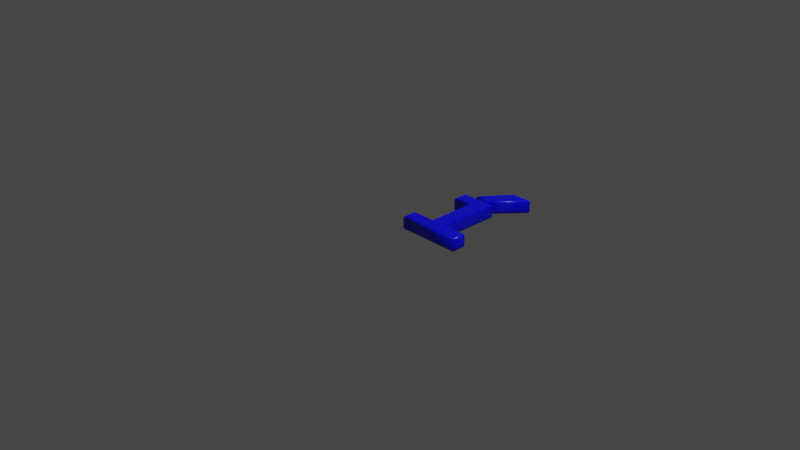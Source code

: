# Source: 237.blend  (saved by Blender 2.83.19; exported with 4.5.12 LTS)
import bpy
from mathutils import Matrix  # noqa: F401  (used for matrix-valued properties, if any)

bpy.ops.wm.read_factory_settings(use_empty=True)
scene = bpy.context.scene
scene.name = 'Scene'

# ---- collections
col_collection = bpy.data.collections.new('Collection'); scene.collection.children.link(col_collection)

# ---- materials (node trees are filled in below, after node groups)
mat_material = bpy.data.materials.new('Material')
mat_material.alpha_threshold = 0.0
mat_material.use_transparent_shadow = False
mat_material.line_color = (0.0, 0.0, 0.0, 1.0)

# ---- material node trees
mat_material.use_nodes = True; mat_material.node_tree.nodes.clear()
_N = mat_material.node_tree.nodes; _L = mat_material.node_tree.links
n0 = _N.new('ShaderNodeOutputMaterial'); n0.name = 'Material Output'; n0.location = (300, 300)
n1 = _N.new('ShaderNodeBsdfPrincipled'); n1.name = 'Principled BSDF'; n1.location = (10, 300)
n1.distribution = 'GGX'
n1.subsurface_method = 'BURLEY'
n1.inputs[0].default_value = (0.0, 0.0, 1.0, 1.0)
n1.inputs[2].default_value = 0.4
n1.inputs[3].default_value = 1.45
n1.inputs[27].default_value = (0.0, 0.0, 0.0, 1.0)
n1.inputs[28].default_value = 1.0
_L.new(n1.outputs[0], n0.inputs[0])
n0.is_active_output = True

# ---- world
world_world = bpy.data.worlds.new('World'); scene.world = world_world
world_world.use_nodes = True; world_world.node_tree.nodes.clear()
_N = world_world.node_tree.nodes; _L = world_world.node_tree.links
n0 = _N.new('ShaderNodeOutputWorld'); n0.name = 'World Output'; n0.location = (300, 300)
n1 = _N.new('ShaderNodeBackground'); n1.name = 'Background'; n1.location = (10, 300)
n1.inputs[0].default_value = (0.05088, 0.05088, 0.05088, 1.0)
_L.new(n1.outputs[0], n0.inputs[0])
n0.is_active_output = True
world_world.color = (0.05088, 0.05088, 0.05088)
world_world.use_sun_shadow = False
world_world.sun_shadow_jitter_overblur = 0.0

# ---- cameras
cam_camera = bpy.data.cameras.new('Camera')
cam_camera.clip_end = 100.0
cam_camera.ortho_scale = 7.314

# ---- lights
light_light = bpy.data.lights.new('Light', 'POINT')
light_light.transmission_factor = 0.0
light_light.energy = 1000.0
light_light.shadow_soft_size = 0.1
light_light.shadow_maximum_resolution = 0.006
light_light.use_absolute_resolution = True

# ---- meshes
me_237 = bpy.data.meshes.new('237')
me_237.from_pydata([(0.3307, 0.8785, 0.08), (0.5263, 1.14, 0.08), (0.6641, 1.14, 0.08), (0.4379, 0.8785, 0.08), (0.1782, 0.6801, 0.08), (0.1782, 0.7797, 0.08), (0.5061, 0.7797, 0.08), (0.5061, 0.09955, 0.08), (0.7602, 0.09955, 0.08), (0.7602, 1.311e-09, 0.08), (0.1239, 1.311e-09, 0.08), (0.1239, 0.09955, 0.08), (0.378, 0.09955, 0.08), (0.378, 0.6801, 0.08), (0.3307, 0.8785, -0.08), (0.5263, 1.14, -0.08), (0.6641, 1.14, -0.08), (0.4379, 0.8785, -0.08), (0.1782, 0.6801, -0.08), (0.1782, 0.7797, -0.08), (0.5061, 0.7797, -0.08), (0.5061, 0.09955, -0.08), (0.7602, 0.09955, -0.08), (0.7602, -3.577e-10, -0.08), (0.1239, -3.577e-10, -0.08), (0.1239, 0.09955, -0.08), (0.378, 0.09955, -0.08), (0.378, 0.6801, -0.08), (0.1782, 0.6801, -0.08), (0.1667, 0.6686, -0.07772), (0.157, 0.6589, -0.07121), (0.1505, 0.6524, -0.06148), (0.1482, 0.6501, -0.05), (0.1482, 0.6501, 0.05), (0.1505, 0.6524, 0.06148), (0.157, 0.6589, 0.07121), (0.1667, 0.6686, 0.07772), (0.1782, 0.6801, 0.08), (0.1782, 0.7797, -0.08), (0.1667, 0.7912, -0.07772), (0.157, 0.8009, -0.07121), (0.1505, 0.8074, -0.06148), (0.1482, 0.8097, -0.05), (0.1482, 0.8097, 0.05), (0.1505, 0.8074, 0.06148), (0.157, 0.8009, 0.07121), (0.1667, 0.7912, 0.07772), (0.1782, 0.7797, 0.08), (0.5061, 0.7797, -0.08), (0.5176, 0.7912, -0.07772), (0.5273, 0.8009, -0.07121), (0.5338, 0.8074, -0.06148), (0.5361, 0.8097, -0.05), (0.5361, 0.8097, 0.05), (0.5338, 0.8074, 0.06148), (0.5273, 0.8009, 0.07121), (0.5176, 0.7912, 0.07772), (0.5061, 0.7797, 0.08), (0.5061, 0.09955, -0.08), (0.5176, 0.111, -0.07772), (0.5273, 0.1208, -0.07121), (0.5338, 0.1273, -0.06148), (0.5361, 0.1295, -0.05), (0.5361, 0.1295, 0.05), (0.5338, 0.1273, 0.06148), (0.5273, 0.1208, 0.07121), (0.5176, 0.111, 0.07772), (0.5061, 0.09955, 0.08), (0.7602, 0.09955, -0.08), (0.7717, 0.111, -0.07772), (0.7814, 0.1208, -0.07121), (0.7879, 0.1273, -0.06148), (0.7902, 0.1295, -0.05), (0.7902, 0.1295, 0.05), (0.7879, 0.1273, 0.06148), (0.7814, 0.1208, 0.07121), (0.7717, 0.111, 0.07772), (0.7602, 0.09955, 0.08), (0.7602, -3.577e-10, -0.08), (0.7717, -0.01148, -0.07772), (0.7814, -0.02121, -0.07121), (0.7879, -0.02772, -0.06148), (0.7902, -0.03, -0.05), (0.7902, -0.03, 0.05), (0.7879, -0.02772, 0.06148), (0.7814, -0.02121, 0.07121), (0.7717, -0.01148, 0.07772), (0.7602, 1.311e-09, 0.08), (0.1239, -3.577e-10, -0.08), (0.1124, -0.01148, -0.07772), (0.1027, -0.02121, -0.07121), (0.0962, -0.02772, -0.06148), (0.09391, -0.03, -0.05), (0.09391, -0.03, 0.05), (0.0962, -0.02772, 0.06148), (0.1027, -0.02121, 0.07121), (0.1124, -0.01148, 0.07772), (0.1239, 1.311e-09, 0.08), (0.1239, 0.09955, -0.08), (0.1124, 0.111, -0.07772), (0.1027, 0.1208, -0.07121), (0.0962, 0.1273, -0.06148), (0.09391, 0.1295, -0.05), (0.09391, 0.1295, 0.05), (0.0962, 0.1273, 0.06148), (0.1027, 0.1208, 0.07121), (0.1124, 0.111, 0.07772), (0.1239, 0.09955, 0.08), (0.378, 0.09955, -0.08), (0.3665, 0.111, -0.07772), (0.3568, 0.1208, -0.07121), (0.3503, 0.1273, -0.06148), (0.348, 0.1295, -0.05), (0.348, 0.1295, 0.05), (0.3503, 0.1273, 0.06148), (0.3568, 0.1208, 0.07121), (0.3665, 0.111, 0.07772), (0.378, 0.09955, 0.08), (0.378, 0.6801, -0.08), (0.3665, 0.6686, -0.07772), (0.3568, 0.6589, -0.07121), (0.3503, 0.6524, -0.06148), (0.348, 0.6501, -0.05), (0.348, 0.6501, 0.05), (0.3503, 0.6524, 0.06148), (0.3568, 0.6589, 0.07121), (0.3665, 0.6686, 0.07772), (0.378, 0.6801, 0.08), (0.3307, 0.8785, -0.08), (0.3078, 0.867, -0.07772), (0.2883, 0.8573, -0.07121), (0.2753, 0.8508, -0.06148), (0.2708, 0.8485, -0.05), (0.2708, 0.8485, 0.05), (0.2753, 0.8508, 0.06148), (0.2883, 0.8573, 0.07121), (0.3078, 0.867, 0.07772), (0.3307, 0.8785, 0.08), (0.5263, 1.14, -0.08), (0.5205, 1.152, -0.07772), (0.5156, 1.161, -0.07121), (0.5124, 1.168, -0.06148), (0.5112, 1.17, -0.05), (0.5112, 1.17, 0.05), (0.5124, 1.168, 0.06148), (0.5156, 1.161, 0.07121), (0.5205, 1.152, 0.07772), (0.5263, 1.14, 0.08), (0.6641, 1.14, -0.08), (0.6892, 1.152, -0.07772), (0.7105, 1.161, -0.07121), (0.7247, 1.168, -0.06148), (0.7297, 1.17, -0.05), (0.7297, 1.17, 0.05), (0.7247, 1.168, 0.06148), (0.7105, 1.161, 0.07121), (0.6892, 1.152, 0.07772), (0.6641, 1.14, 0.08), (0.4379, 0.8785, -0.08), (0.4431, 0.867, -0.07772), (0.4476, 0.8573, -0.07121), (0.4505, 0.8508, -0.06148), (0.4516, 0.8485, -0.05), (0.4516, 0.8485, 0.05), (0.4505, 0.8508, 0.06148), (0.4476, 0.8573, 0.07121), (0.4431, 0.867, 0.07772), (0.4379, 0.8785, 0.08)], [], [(4, 6, 5), (4, 13, 6), (13, 7, 6), (12, 7, 13), (10, 12, 11), (10, 7, 12), (10, 8, 7), (10, 9, 8), (0, 2, 1), (0, 3, 2), (20, 18, 19), (27, 18, 20), (21, 27, 20), (21, 26, 27), (26, 24, 25), (21, 24, 26), (22, 24, 21), (23, 24, 22), (16, 14, 15), (17, 14, 16), (29, 39, 38, 28), (30, 40, 39, 29), (31, 41, 40, 30), (32, 42, 41, 31), (33, 43, 42, 32), (34, 44, 43, 33), (35, 45, 44, 34), (36, 46, 45, 35), (37, 47, 46, 36), (39, 49, 48, 38), (40, 50, 49, 39), (41, 51, 50, 40), (42, 52, 51, 41), (43, 53, 52, 42), (44, 54, 53, 43), (45, 55, 54, 44), (46, 56, 55, 45), (47, 57, 56, 46), (49, 59, 58, 48), (50, 60, 59, 49), (51, 61, 60, 50), (52, 62, 61, 51), (53, 63, 62, 52), (54, 64, 63, 53), (55, 65, 64, 54), (56, 66, 65, 55), (57, 67, 66, 56), (59, 69, 68, 58), (60, 70, 69, 59), (61, 71, 70, 60), (62, 72, 71, 61), (63, 73, 72, 62), (64, 74, 73, 63), (65, 75, 74, 64), (66, 76, 75, 65), (67, 77, 76, 66), (69, 79, 78, 68), (70, 80, 79, 69), (71, 81, 80, 70), (72, 82, 81, 71), (73, 83, 82, 72), (74, 84, 83, 73), (75, 85, 84, 74), (76, 86, 85, 75), (77, 87, 86, 76), (79, 89, 88, 78), (80, 90, 89, 79), (81, 91, 90, 80), (82, 92, 91, 81), (83, 93, 92, 82), (84, 94, 93, 83), (85, 95, 94, 84), (86, 96, 95, 85), (87, 97, 96, 86), (89, 99, 98, 88), (90, 100, 99, 89), (91, 101, 100, 90), (92, 102, 101, 91), (93, 103, 102, 92), (94, 104, 103, 93), (95, 105, 104, 94), (96, 106, 105, 95), (97, 107, 106, 96), (99, 109, 108, 98), (100, 110, 109, 99), (101, 111, 110, 100), (102, 112, 111, 101), (103, 113, 112, 102), (104, 114, 113, 103), (105, 115, 114, 104), (106, 116, 115, 105), (107, 117, 116, 106), (109, 119, 118, 108), (110, 120, 119, 109), (111, 121, 120, 110), (112, 122, 121, 111), (113, 123, 122, 112), (114, 124, 123, 113), (115, 125, 124, 114), (116, 126, 125, 115), (117, 127, 126, 116), (119, 29, 28, 118), (120, 30, 29, 119), (121, 31, 30, 120), (122, 32, 31, 121), (123, 33, 32, 122), (124, 34, 33, 123), (125, 35, 34, 124), (126, 36, 35, 125), (127, 37, 36, 126), (129, 139, 138, 128), (130, 140, 139, 129), (131, 141, 140, 130), (132, 142, 141, 131), (133, 143, 142, 132), (134, 144, 143, 133), (135, 145, 144, 134), (136, 146, 145, 135), (137, 147, 146, 136), (139, 149, 148, 138), (140, 150, 149, 139), (141, 151, 150, 140), (142, 152, 151, 141), (143, 153, 152, 142), (144, 154, 153, 143), (145, 155, 154, 144), (146, 156, 155, 145), (147, 157, 156, 146), (149, 159, 158, 148), (150, 160, 159, 149), (151, 161, 160, 150), (152, 162, 161, 151), (153, 163, 162, 152), (154, 164, 163, 153), (155, 165, 164, 154), (156, 166, 165, 155), (157, 167, 166, 156), (159, 129, 128, 158), (160, 130, 129, 159), (161, 131, 130, 160), (162, 132, 131, 161), (163, 133, 132, 162), (164, 134, 133, 163), (165, 135, 134, 164), (166, 136, 135, 165), (167, 137, 136, 166)])
me_237.polygons.foreach_set('use_smooth', [0, 0, 0, 0, 0, 0, 0, 0, 0, 0, 0, 0, 0, 0, 0, 0, 0, 0, 0, 0, 1, 1, 1, 1, 1, 1, 1, 1, 1, 1, 1, 1, 1, 1, 1, 1, 1, 1, 1, 1, 1, 1, 1, 1, 1, 1, 1, 1, 1, 1, 1, 1, 1, 1, 1, 1, 1, 1, 1, 1, 1, 1, 1, 1, 1, 1, 1, 1, 1, 1, 1, 1, 1, 1, 1, 1, 1, 1, 1, 1, 1, 1, 1, 1, 1, 1, 1, 1, 1, 1, 1, 1, 1, 1, 1, 1, 1, 1, 1, 1, 1, 1, 1, 1, 1, 1, 1, 1, 1, 1, 1, 1, 1, 1, 1, 1, 1, 1, 1, 1, 1, 1, 1, 1, 1, 1, 1, 1, 1, 1, 1, 1, 1, 1, 1, 1, 1, 1, 1, 1, 1, 1, 1, 1, 1, 1])
_uv = me_237.uv_layers.new(name='UVMap')
_uv.uv.foreach_set('vector', [0.064, 0.6134, 0.0002099, 0.8235, 0.00021, 0.6134, 0.064, 0.6134, 0.064, 0.7414, 0.0002099, 0.8235, 0.064, 0.7414, 0.436, 0.8235, 0.0002099, 0.8235, 0.436, 0.7414, 0.436, 0.8235, 0.064, 0.7414, 0.4998, 0.5786, 0.436, 0.7414, 0.436, 0.5786, 0.4998, 0.5786, 0.436, 0.8235, 0.436, 0.7414, 0.4998, 0.5786, 0.436, 0.9863, 0.436, 0.8235, 0.4998, 0.5786, 0.4998, 0.9863, 0.436, 0.9863, 0.9089, 0.2672, 0.9609, 0.5338, 0.8941, 0.4761, 0.9089, 0.2672, 0.9609, 0.3122, 0.9609, 0.5338, 0.5002, 0.7414, 0.564, 0.9515, 0.5002, 0.9515, 0.564, 0.8235, 0.564, 0.9515, 0.5002, 0.7414, 0.936, 0.7414, 0.564, 0.8235, 0.5002, 0.7414, 0.936, 0.7414, 0.936, 0.8235, 0.564, 0.8235, 0.936, 0.8235, 0.9998, 0.9863, 0.936, 0.9863, 0.936, 0.7414, 0.9998, 0.9863, 0.936, 0.8235, 0.936, 0.5786, 0.9998, 0.9863, 0.936, 0.7414, 0.9998, 0.5786, 0.9998, 0.9863, 0.936, 0.5786, 0.9609, 0.0002099, 0.9089, 0.2668, 0.8941, 0.05796, 0.9609, 0.2219, 0.9089, 0.2668, 0.9609, 0.0002099, 0.008439, 0.3052, 0.01887, 0.3633, 0.01308, 0.3654, 0.0002099, 0.3051, 0.01496, 0.3054, 0.02377, 0.3613, 0.01887, 0.3633, 0.008439, 0.3052, 0.02043, 0.3057, 0.02814, 0.3593, 0.02377, 0.3613, 0.01496, 0.3054, 0.0252, 0.3061, 0.03211, 0.3573, 0.02814, 0.3593, 0.02043, 0.3057, 0.05296, 0.308, 0.05062, 0.3477, 0.03211, 0.3573, 0.0252, 0.3061, 0.05639, 0.3109, 0.05409, 0.346, 0.05062, 0.3477, 0.05296, 0.308, 0.05948, 0.3136, 0.0575, 0.3445, 0.05409, 0.346, 0.05639, 0.3109, 0.06246, 0.3164, 0.06084, 0.343, 0.0575, 0.3445, 0.05948, 0.3136, 0.06546, 0.3196, 0.06425, 0.3415, 0.06084, 0.343, 0.06246, 0.3164, 0.01887, 0.3633, 0.1177, 0.4658, 0.1147, 0.4708, 0.01308, 0.3654, 0.02377, 0.3613, 0.1203, 0.4612, 0.1177, 0.4658, 0.01887, 0.3633, 0.02814, 0.3593, 0.1227, 0.4567, 0.1203, 0.4612, 0.02377, 0.3613, 0.03211, 0.3573, 0.125, 0.4522, 0.1227, 0.4567, 0.02814, 0.3593, 0.05062, 0.3477, 0.1396, 0.4207, 0.125, 0.4522, 0.03211, 0.3573, 0.05409, 0.346, 0.142, 0.4154, 0.1396, 0.4207, 0.05062, 0.3477, 0.0575, 0.3445, 0.1444, 0.41, 0.142, 0.4154, 0.05409, 0.346, 0.06084, 0.343, 0.1468, 0.4046, 0.1444, 0.41, 0.0575, 0.3445, 0.06425, 0.3415, 0.1491, 0.399, 0.1468, 0.4046, 0.06084, 0.343, 0.1177, 0.4658, 0.5513, 0.5704, 0.5509, 0.5782, 0.1147, 0.4708, 0.1203, 0.4612, 0.5517, 0.5619, 0.5513, 0.5704, 0.1177, 0.4658, 0.1227, 0.4567, 0.5523, 0.553, 0.5517, 0.5619, 0.1203, 0.4612, 0.125, 0.4522, 0.5529, 0.5438, 0.5523, 0.553, 0.1227, 0.4567, 0.1396, 0.4207, 0.6208, 0.4044, 0.5529, 0.5438, 0.125, 0.4522, 0.142, 0.4154, 0.6273, 0.3967, 0.6208, 0.4044, 0.1396, 0.4207, 0.1444, 0.41, 0.6344, 0.3891, 0.6273, 0.3967, 0.142, 0.4154, 0.1468, 0.4046, 0.6422, 0.3817, 0.6344, 0.3891, 0.1444, 0.41, 0.1491, 0.399, 0.65, 0.3746, 0.6422, 0.3817, 0.1468, 0.4046, 0.5513, 0.5704, 0.6937, 0.5472, 0.6955, 0.5546, 0.5509, 0.5782, 0.5517, 0.5619, 0.6919, 0.5417, 0.6937, 0.5472, 0.5513, 0.5704, 0.5523, 0.553, 0.6903, 0.5372, 0.6919, 0.5417, 0.5517, 0.5619, 0.5529, 0.5438, 0.6887, 0.5333, 0.6903, 0.5372, 0.5523, 0.553, 0.6208, 0.4044, 0.6776, 0.5135, 0.6887, 0.5333, 0.5529, 0.5438, 0.6273, 0.3967, 0.677, 0.5085, 0.6776, 0.5135, 0.6208, 0.4044, 0.6344, 0.3891, 0.6765, 0.504, 0.677, 0.5085, 0.6273, 0.3967, 0.6422, 0.3817, 0.676, 0.4996, 0.6765, 0.504, 0.6344, 0.3891, 0.65, 0.3746, 0.6802, 0.4915, 0.676, 0.4996, 0.6422, 0.3817, 0.6937, 0.5472, 0.7567, 0.5118, 0.7634, 0.5169, 0.6955, 0.5546, 0.6919, 0.5417, 0.7505, 0.5074, 0.7567, 0.5118, 0.6937, 0.5472, 0.6903, 0.5372, 0.7444, 0.5036, 0.7505, 0.5074, 0.6919, 0.5417, 0.6887, 0.5333, 0.7387, 0.5002, 0.7444, 0.5036, 0.6903, 0.5372, 0.6776, 0.5135, 0.701, 0.4838, 0.7387, 0.5002, 0.6887, 0.5333, 0.677, 0.5085, 0.6954, 0.4839, 0.701, 0.4838, 0.6776, 0.5135, 0.6765, 0.504, 0.6901, 0.4843, 0.6954, 0.4839, 0.677, 0.5085, 0.676, 0.4996, 0.6851, 0.485, 0.6901, 0.4843, 0.6765, 0.504, 0.6802, 0.4915, 0.68, 0.486, 0.6851, 0.485, 0.676, 0.4996, 0.7567, 0.5118, 0.7556, 0.06865, 0.7634, 0.06302, 0.7634, 0.5169, 0.7505, 0.5074, 0.7486, 0.07341, 0.7556, 0.06865, 0.7567, 0.5118, 0.7444, 0.5036, 0.7421, 0.07755, 0.7486, 0.07341, 0.7505, 0.5074, 0.7387, 0.5002, 0.736, 0.08094, 0.7421, 0.07755, 0.7444, 0.5036, 0.701, 0.4838, 0.7043, 0.1096, 0.736, 0.08094, 0.7387, 0.5002, 0.6954, 0.4839, 0.7016, 0.1113, 0.7043, 0.1096, 0.701, 0.4838, 0.6901, 0.4843, 0.6992, 0.1128, 0.7016, 0.1113, 0.6954, 0.4839, 0.6851, 0.485, 0.6972, 0.1143, 0.6992, 0.1128, 0.6901, 0.4843, 0.68, 0.486, 0.6952, 0.116, 0.6972, 0.1143, 0.6851, 0.485, 0.7556, 0.06865, 0.6839, 0.03815, 0.687, 0.03099, 0.7634, 0.06302, 0.7486, 0.07341, 0.6816, 0.04417, 0.6839, 0.03815, 0.7556, 0.06865, 0.7421, 0.07755, 0.6797, 0.04955, 0.6816, 0.04417, 0.7486, 0.07341, 0.736, 0.08094, 0.6781, 0.05481, 0.6797, 0.04955, 0.7421, 0.07755, 0.7043, 0.1096, 0.6634, 0.08727, 0.6781, 0.05481, 0.736, 0.08094, 0.7016, 0.1113, 0.663, 0.0898, 0.6634, 0.08727, 0.7043, 0.1096, 0.6992, 0.1128, 0.6625, 0.09231, 0.663, 0.0898, 0.7016, 0.1113, 0.6972, 0.1143, 0.6619, 0.09481, 0.6625, 0.09231, 0.6992, 0.1128, 0.6952, 0.116, 0.6613, 0.09749, 0.6619, 0.09481, 0.6972, 0.1143, 0.6839, 0.03815, 0.5405, 0.008811, 0.54, 0.0002099, 0.687, 0.03099, 0.6816, 0.04417, 0.5411, 0.0179, 0.5405, 0.008811, 0.6839, 0.03815, 0.6797, 0.04955, 0.542, 0.02723, 0.5411, 0.0179, 0.6816, 0.04417, 0.6781, 0.05481, 0.5434, 0.03674, 0.542, 0.02723, 0.6797, 0.04955, 0.6634, 0.08727, 0.6108, 0.1748, 0.5434, 0.03674, 0.6781, 0.05481, 0.663, 0.0898, 0.613, 0.1844, 0.6108, 0.1748, 0.6634, 0.08727, 0.6625, 0.09231, 0.6156, 0.1943, 0.613, 0.1844, 0.663, 0.0898, 0.6619, 0.09481, 0.6187, 0.2044, 0.6156, 0.1943, 0.6625, 0.09231, 0.6613, 0.09749, 0.6222, 0.2145, 0.6187, 0.2044, 0.6619, 0.09481, 0.5405, 0.008811, 0.03528, 0.1616, 0.02663, 0.1535, 0.54, 0.0002099, 0.5411, 0.0179, 0.04415, 0.1698, 0.03528, 0.1616, 0.5405, 0.008811, 0.542, 0.02723, 0.0529, 0.1779, 0.04415, 0.1698, 0.5411, 0.0179, 0.5434, 0.03674, 0.06125, 0.1859, 0.0529, 0.1779, 0.542, 0.02723, 0.6108, 0.1748, 0.145, 0.2891, 0.06125, 0.1859, 0.5434, 0.03674, 0.613, 0.1844, 0.1474, 0.2968, 0.145, 0.2891, 0.6108, 0.1748, 0.6156, 0.1943, 0.1495, 0.3045, 0.1474, 0.2968, 0.613, 0.1844, 0.6187, 0.2044, 0.1511, 0.312, 0.1495, 0.3045, 0.6156, 0.1943, 0.6222, 0.2145, 0.1525, 0.3191, 0.1511, 0.312, 0.6187, 0.2044, 0.03528, 0.1616, 0.008439, 0.3052, 0.0002099, 0.3051, 0.02663, 0.1535, 0.04415, 0.1698, 0.01496, 0.3054, 0.008439, 0.3052, 0.03528, 0.1616, 0.0529, 0.1779, 0.02043, 0.3057, 0.01496, 0.3054, 0.04415, 0.1698, 0.06125, 0.1859, 0.0252, 0.3061, 0.02043, 0.3057, 0.0529, 0.1779, 0.145, 0.2891, 0.05296, 0.308, 0.0252, 0.3061, 0.06125, 0.1859, 0.1474, 0.2968, 0.05639, 0.3109, 0.05296, 0.308, 0.145, 0.2891, 0.1495, 0.3045, 0.05948, 0.3136, 0.05639, 0.3109, 0.1474, 0.2968, 0.1511, 0.312, 0.06246, 0.3164, 0.05948, 0.3136, 0.1495, 0.3045, 0.1525, 0.3191, 0.06546, 0.3196, 0.06246, 0.3164, 0.1511, 0.312, 0.7852, 0.4893, 0.8216, 0.1633, 0.8138, 0.1659, 0.7848, 0.4633, 0.7871, 0.5126, 0.8297, 0.1611, 0.8216, 0.1633, 0.7852, 0.4893, 0.7907, 0.5311, 0.8381, 0.1594, 0.8297, 0.1611, 0.7871, 0.5126, 0.7957, 0.5432, 0.8469, 0.1582, 0.8381, 0.1594, 0.7907, 0.5311, 0.785, 0.5348, 0.7824, 0.1421, 0.8469, 0.1582, 0.7957, 0.5432, 0.7874, 0.5321, 0.779, 0.1411, 0.7824, 0.1421, 0.785, 0.5348, 0.7914, 0.5237, 0.7754, 0.1402, 0.779, 0.1411, 0.7874, 0.5321, 0.7961, 0.5112, 0.7706, 0.1389, 0.7754, 0.1402, 0.7914, 0.5237, 0.8005, 0.4971, 0.7638, 0.1367, 0.7706, 0.1389, 0.7961, 0.5112, 0.8216, 0.1633, 0.8937, 0.06061, 0.8934, 0.08976, 0.8138, 0.1659, 0.8297, 0.1611, 0.8923, 0.03441, 0.8937, 0.06061, 0.8216, 0.1633, 0.8381, 0.1594, 0.889, 0.01366, 0.8923, 0.03441, 0.8297, 0.1611, 0.8469, 0.1582, 0.8838, 0.0002099, 0.889, 0.01366, 0.8381, 0.1594, 0.7824, 0.1421, 0.8929, 0.007887, 0.8838, 0.0002099, 0.8469, 0.1582, 0.779, 0.1411, 0.8906, 0.01131, 0.8929, 0.007887, 0.7824, 0.1421, 0.7754, 0.1402, 0.8864, 0.02149, 0.8906, 0.01131, 0.779, 0.1411, 0.7706, 0.1389, 0.8808, 0.03662, 0.8864, 0.02149, 0.7754, 0.1402, 0.7638, 0.1367, 0.8751, 0.05388, 0.8808, 0.03662, 0.7706, 0.1389, 0.8937, 0.06061, 0.8385, 0.4095, 0.8458, 0.4054, 0.8934, 0.08976, 0.8923, 0.03441, 0.8308, 0.4129, 0.8385, 0.4095, 0.8937, 0.06061, 0.889, 0.01366, 0.8227, 0.4154, 0.8308, 0.4129, 0.8923, 0.03441, 0.8838, 0.0002099, 0.8143, 0.4172, 0.8227, 0.4154, 0.889, 0.01366, 0.8929, 0.007887, 0.8769, 0.4335, 0.8143, 0.4172, 0.8838, 0.0002099, 0.8906, 0.01131, 0.8796, 0.4348, 0.8769, 0.4335, 0.8929, 0.007887, 0.8864, 0.02149, 0.8827, 0.4359, 0.8796, 0.4348, 0.8906, 0.01131, 0.8808, 0.03662, 0.887, 0.4375, 0.8827, 0.4359, 0.8864, 0.02149, 0.8751, 0.05388, 0.8937, 0.4402, 0.887, 0.4375, 0.8808, 0.03662, 0.8385, 0.4095, 0.7852, 0.4893, 0.7848, 0.4633, 0.8458, 0.4054, 0.8308, 0.4129, 0.7871, 0.5126, 0.7852, 0.4893, 0.8385, 0.4095, 0.8227, 0.4154, 0.7907, 0.5311, 0.7871, 0.5126, 0.8308, 0.4129, 0.8143, 0.4172, 0.7957, 0.5432, 0.7907, 0.5311, 0.8227, 0.4154, 0.8769, 0.4335, 0.785, 0.5348, 0.7957, 0.5432, 0.8143, 0.4172, 0.8796, 0.4348, 0.7874, 0.5321, 0.785, 0.5348, 0.8769, 0.4335, 0.8827, 0.4359, 0.7914, 0.5237, 0.7874, 0.5321, 0.8796, 0.4348, 0.887, 0.4375, 0.7961, 0.5112, 0.7914, 0.5237, 0.8827, 0.4359, 0.8937, 0.4402, 0.8005, 0.4971, 0.7961, 0.5112, 0.887, 0.4375])
me_237.materials.append(mat_material)
me_237.use_remesh_fix_poles = True
me_237.use_remesh_preserve_attributes = False
me_237.use_mirror_vertex_groups = False
me_237.update()

# ---- objects
ob_light = bpy.data.objects.new('Light', light_light)
ob_camera = bpy.data.objects.new('Camera', cam_camera)
ob_237 = bpy.data.objects.new('237', me_237)

# ---- transforms, parenting, visibility, modifiers, constraints
ob_light.location = (4.076, 1.005, 5.904)
ob_light.rotation_euler = (0.6503, 0.05522, 1.866)
ob_light.lock_rotations_4d = False
ob_light.empty_display_type = 'ARROWS'
ob_light.color = (0.0, 0.0, 0.0, 0.0)
ob_light.lineart.crease_threshold = 0.0
ob_camera.location = (7.359, -6.926, 4.958)
ob_camera.rotation_euler = (1.109, 0.0, 0.8149)
ob_camera.lock_rotations_4d = False
ob_camera.empty_display_type = 'ARROWS'
ob_camera.color = (0.0, 0.0, 0.0, 0.0)
ob_camera.display_type = 'WIRE'
ob_camera.lineart.crease_threshold = 0.0
ob_237.location = (0.0, 0.0, 0.0)
ob_237.lineart.crease_threshold = 0.0

# ---- collection membership
col_collection.objects.link(ob_light)
col_collection.objects.link(ob_camera)
col_collection.objects.link(ob_237)

# ---- scene / render settings (as saved in the file)
scene.camera = ob_camera
scene.frame_start = 1; scene.frame_end = 250; scene.frame_set(1)
scene.render.engine = 'BLENDER_EEVEE_NEXT'
scene.cycles.use_denoising = False
scene.cycles.samples = 128
scene.cycles.sampling_pattern = 'TABULATED_SOBOL'
scene.cycles.use_adaptive_sampling = False
scene.cycles.use_light_tree = False
scene.view_settings.view_transform = 'Filmic'
bpy.context.view_layer.update()
